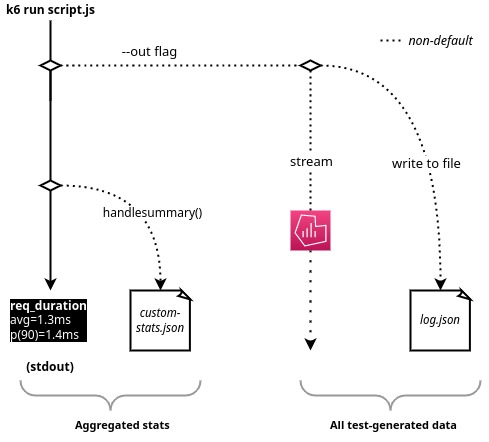

The diagram above was exported from draw.io. Its source (the exported page's mxGraphModel, read from the mxfile embedded in the PNG):
<mxGraphModel dx="1240" dy="1634" grid="1" gridSize="10" guides="1" tooltips="1" connect="1" arrows="1" fold="1" page="1" pageScale="1" pageWidth="850" pageHeight="1100" math="0" shadow="0">
  <root>
    <mxCell id="0" />
    <mxCell id="1" parent="0" />
    <mxCell id="twxcCeHu2FQtUl_X3BUc-34" style="edgeStyle=orthogonalEdgeStyle;curved=1;orthogonalLoop=1;jettySize=auto;html=1;dashed=1;dashPattern=1 4;fontFamily=Courier New;fontSize=14;endArrow=classic;endFill=1;strokeWidth=2;" parent="1" source="twxcCeHu2FQtUl_X3BUc-8" edge="1">
      <mxGeometry relative="1" as="geometry">
        <mxPoint x="310" y="-180" as="targetPoint" />
      </mxGeometry>
    </mxCell>
    <mxCell id="twxcCeHu2FQtUl_X3BUc-8" value="" style="sketch=0;points=[[0,0,0],[0.25,0,0],[0.5,0,0],[0.75,0,0],[1,0,0],[0,1,0],[0.25,1,0],[0.5,1,0],[0.75,1,0],[1,1,0],[0,0.25,0],[0,0.5,0],[0,0.75,0],[1,0.25,0],[1,0.5,0],[1,0.75,0]];points=[[0,0,0],[0.25,0,0],[0.5,0,0],[0.75,0,0],[1,0,0],[0,1,0],[0.25,1,0],[0.5,1,0],[0.75,1,0],[1,1,0],[0,0.25,0],[0,0.5,0],[0,0.75,0],[1,0.25,0],[1,0.5,0],[1,0.75,0]];outlineConnect=0;fontColor=#232F3E;gradientColor=#F34482;gradientDirection=north;fillColor=#BC1356;strokeColor=#ffffff;dashed=0;verticalLabelPosition=bottom;verticalAlign=top;align=center;html=1;fontSize=12;fontStyle=0;aspect=fixed;shape=mxgraph.aws4.resourceIcon;resIcon=mxgraph.aws4.managed_service_for_grafana;" parent="1" vertex="1">
      <mxGeometry x="290" y="-320" width="40" height="40" as="geometry" />
    </mxCell>
    <mxCell id="twxcCeHu2FQtUl_X3BUc-12" value="&lt;i&gt;&lt;font face=&quot;Lucida Console&quot;&gt;log.json&lt;/font&gt;&lt;/i&gt;" style="whiteSpace=wrap;html=1;shape=mxgraph.basic.document;strokeWidth=2;" parent="1" vertex="1">
      <mxGeometry x="410" y="-240" width="60" height="60" as="geometry" />
    </mxCell>
    <mxCell id="NQ1oKMcou9ARGNVdDZhw-48" style="edgeStyle=orthogonalEdgeStyle;curved=1;orthogonalLoop=1;jettySize=auto;html=1;entryX=0.5;entryY=0;entryDx=0;entryDy=0;entryPerimeter=0;fontSize=14;strokeWidth=2;startArrow=none;" parent="1" source="NQ1oKMcou9ARGNVdDZhw-21" edge="1">
      <mxGeometry relative="1" as="geometry">
        <mxPoint x="50" y="-240" as="targetPoint" />
      </mxGeometry>
    </mxCell>
    <mxCell id="OCh2QH3qAaRKegLDsTd7-49" style="edgeStyle=orthogonalEdgeStyle;rounded=0;orthogonalLoop=1;jettySize=auto;html=1;fontFamily=Helvetica;fontSize=6;endArrow=none;endFill=0;strokeWidth=2;" edge="1" parent="1" source="NQ1oKMcou9ARGNVdDZhw-8">
      <mxGeometry relative="1" as="geometry">
        <mxPoint x="50" y="-430" as="targetPoint" />
      </mxGeometry>
    </mxCell>
    <mxCell id="NQ1oKMcou9ARGNVdDZhw-8" value="&lt;b&gt;&lt;font style=&quot;font-size: 12px&quot;&gt;k6 run script.js&lt;/font&gt;&lt;/b&gt;" style="text;html=1;align=center;verticalAlign=middle;resizable=0;points=[];autosize=1;strokeColor=none;fillColor=none;" parent="1" vertex="1">
      <mxGeometry y="-530" width="100" height="20" as="geometry" />
    </mxCell>
    <mxCell id="NQ1oKMcou9ARGNVdDZhw-22" style="edgeStyle=orthogonalEdgeStyle;curved=1;orthogonalLoop=1;jettySize=auto;html=1;strokeWidth=2;dashed=1;dashPattern=1 2;" parent="1" source="NQ1oKMcou9ARGNVdDZhw-21" edge="1">
      <mxGeometry relative="1" as="geometry">
        <mxPoint x="160" y="-240" as="targetPoint" />
      </mxGeometry>
    </mxCell>
    <mxCell id="NQ1oKMcou9ARGNVdDZhw-36" value="handlesummary()" style="edgeLabel;html=1;align=center;verticalAlign=middle;resizable=0;points=[];fontSize=12;" parent="NQ1oKMcou9ARGNVdDZhw-22" vertex="1" connectable="0">
      <mxGeometry x="0.2353" y="-9" relative="1" as="geometry">
        <mxPoint as="offset" />
      </mxGeometry>
    </mxCell>
    <mxCell id="NQ1oKMcou9ARGNVdDZhw-29" value="&lt;font style=&quot;font-size: 12px&quot;&gt;&lt;b&gt;(stdout)&lt;/b&gt;&lt;/font&gt;" style="text;html=1;strokeColor=none;fillColor=none;align=center;verticalAlign=middle;whiteSpace=wrap;rounded=0;fontSize=16;" parent="1" vertex="1">
      <mxGeometry x="20" y="-180" width="60" height="30" as="geometry" />
    </mxCell>
    <mxCell id="2Up0yTUCzfoQxGqze-OC-8" value="&lt;i&gt;&lt;font face=&quot;Lucida Console&quot;&gt;custom-stats.json&lt;/font&gt;&lt;/i&gt;" style="whiteSpace=wrap;html=1;shape=mxgraph.basic.document;strokeWidth=2;" parent="1" vertex="1">
      <mxGeometry x="130" y="-240" width="60" height="60" as="geometry" />
    </mxCell>
    <mxCell id="NQ1oKMcou9ARGNVdDZhw-21" value="" style="rhombus;whiteSpace=wrap;html=1;strokeWidth=2;" parent="1" vertex="1">
      <mxGeometry x="40" y="-350" width="20" height="10" as="geometry" />
    </mxCell>
    <mxCell id="OCh2QH3qAaRKegLDsTd7-3" value="" style="edgeStyle=orthogonalEdgeStyle;curved=1;orthogonalLoop=1;jettySize=auto;html=1;entryX=0.5;entryY=0;entryDx=0;entryDy=0;entryPerimeter=0;fontSize=14;strokeWidth=2;endArrow=none;startArrow=none;endFill=0;" edge="1" parent="1" source="OCh2QH3qAaRKegLDsTd7-20" target="NQ1oKMcou9ARGNVdDZhw-21">
      <mxGeometry relative="1" as="geometry">
        <mxPoint x="50" y="-240" as="targetPoint" />
        <mxPoint x="50" y="-470" as="sourcePoint" />
      </mxGeometry>
    </mxCell>
    <mxCell id="OCh2QH3qAaRKegLDsTd7-12" value="&lt;h1&gt;&lt;font style=&quot;font-size: 11px&quot;&gt;All test-generated data&lt;/font&gt;&lt;/h1&gt;" style="text;html=1;strokeColor=none;fillColor=none;spacing=5;spacingTop=-20;whiteSpace=wrap;overflow=hidden;rounded=0;fontSize=12;" vertex="1" parent="1">
      <mxGeometry x="325" y="-130" width="145" height="40" as="geometry" />
    </mxCell>
    <mxCell id="OCh2QH3qAaRKegLDsTd7-13" value="&lt;h1&gt;&lt;font style=&quot;font-size: 11px&quot;&gt;Aggregated stats&lt;/font&gt;&lt;/h1&gt;" style="text;html=1;strokeColor=none;fillColor=none;spacing=5;spacingTop=-20;whiteSpace=wrap;overflow=hidden;rounded=0;fontSize=12;" vertex="1" parent="1">
      <mxGeometry x="70" y="-130" width="160" height="40" as="geometry" />
    </mxCell>
    <mxCell id="OCh2QH3qAaRKegLDsTd7-14" value="" style="verticalLabelPosition=bottom;shadow=0;dashed=0;align=center;html=1;verticalAlign=top;strokeWidth=2;shape=mxgraph.mockup.markup.curlyBrace;strokeColor=#999999;fontSize=12;rotation=-180;fontStyle=1" vertex="1" parent="1">
      <mxGeometry x="20" y="-150" width="180" height="30" as="geometry" />
    </mxCell>
    <mxCell id="OCh2QH3qAaRKegLDsTd7-32" style="edgeStyle=orthogonalEdgeStyle;curved=1;orthogonalLoop=1;jettySize=auto;html=1;entryX=0;entryY=0.5;entryDx=0;entryDy=0;dashed=1;dashPattern=1 2;fontFamily=Lucida Console;fontSize=14;endArrow=none;endFill=0;strokeWidth=2;" edge="1" parent="1" source="OCh2QH3qAaRKegLDsTd7-20" target="OCh2QH3qAaRKegLDsTd7-21">
      <mxGeometry relative="1" as="geometry" />
    </mxCell>
    <mxCell id="OCh2QH3qAaRKegLDsTd7-34" value="&lt;font style=&quot;font-size: 13px&quot;&gt;--out &lt;font style=&quot;font-size: 13px&quot; face=&quot;Helvetica&quot;&gt;flag&lt;/font&gt;&lt;/font&gt;" style="edgeLabel;html=1;align=center;verticalAlign=middle;resizable=0;points=[];fontSize=14;fontFamily=Lucida Console;" vertex="1" connectable="0" parent="OCh2QH3qAaRKegLDsTd7-32">
      <mxGeometry x="-0.2632" y="-1" relative="1" as="geometry">
        <mxPoint y="-16" as="offset" />
      </mxGeometry>
    </mxCell>
    <mxCell id="OCh2QH3qAaRKegLDsTd7-26" style="edgeStyle=orthogonalEdgeStyle;curved=1;orthogonalLoop=1;jettySize=auto;html=1;fontSize=16;endArrow=classic;endFill=1;strokeWidth=2;entryX=0.5;entryY=0;entryDx=0;entryDy=0;entryPerimeter=0;dashed=1;dashPattern=1 2;" edge="1" parent="1" source="OCh2QH3qAaRKegLDsTd7-21" target="twxcCeHu2FQtUl_X3BUc-12">
      <mxGeometry relative="1" as="geometry">
        <mxPoint x="370.0000000000002" y="-450" as="targetPoint" />
      </mxGeometry>
    </mxCell>
    <mxCell id="OCh2QH3qAaRKegLDsTd7-46" value="write to file&lt;br&gt;" style="edgeLabel;html=1;align=center;verticalAlign=middle;resizable=0;points=[];fontSize=13;fontFamily=Helvetica;" vertex="1" connectable="0" parent="OCh2QH3qAaRKegLDsTd7-26">
      <mxGeometry x="0.2563" y="-16" relative="1" as="geometry">
        <mxPoint x="1" as="offset" />
      </mxGeometry>
    </mxCell>
    <mxCell id="OCh2QH3qAaRKegLDsTd7-27" style="edgeStyle=orthogonalEdgeStyle;curved=1;orthogonalLoop=1;jettySize=auto;html=1;fontSize=16;endArrow=none;endFill=0;strokeWidth=2;dashed=1;dashPattern=1 2;" edge="1" parent="1" source="OCh2QH3qAaRKegLDsTd7-21" target="twxcCeHu2FQtUl_X3BUc-8">
      <mxGeometry relative="1" as="geometry" />
    </mxCell>
    <mxCell id="OCh2QH3qAaRKegLDsTd7-43" value="stream&lt;br&gt;" style="edgeLabel;html=1;align=center;verticalAlign=middle;resizable=0;points=[];fontSize=13;fontFamily=Helvetica;" vertex="1" connectable="0" parent="OCh2QH3qAaRKegLDsTd7-27">
      <mxGeometry x="0.2898" relative="1" as="geometry">
        <mxPoint as="offset" />
      </mxGeometry>
    </mxCell>
    <mxCell id="OCh2QH3qAaRKegLDsTd7-21" value="" style="rhombus;whiteSpace=wrap;html=1;strokeWidth=2;" vertex="1" parent="1">
      <mxGeometry x="300" y="-470" width="20" height="10" as="geometry" />
    </mxCell>
    <mxCell id="OCh2QH3qAaRKegLDsTd7-20" value="" style="rhombus;whiteSpace=wrap;html=1;strokeWidth=2;" vertex="1" parent="1">
      <mxGeometry x="40" y="-470" width="20" height="10" as="geometry" />
    </mxCell>
    <mxCell id="OCh2QH3qAaRKegLDsTd7-33" value="" style="edgeStyle=orthogonalEdgeStyle;curved=1;orthogonalLoop=1;jettySize=auto;html=1;entryX=0.5;entryY=0;entryDx=0;entryDy=0;entryPerimeter=0;fontSize=14;strokeWidth=2;endArrow=none;startArrow=none;" edge="1" parent="1" target="OCh2QH3qAaRKegLDsTd7-20">
      <mxGeometry relative="1" as="geometry">
        <mxPoint x="50" y="-350" as="targetPoint" />
        <mxPoint x="50" y="-470" as="sourcePoint" />
      </mxGeometry>
    </mxCell>
    <mxCell id="OCh2QH3qAaRKegLDsTd7-39" value="" style="endArrow=none;html=1;rounded=0;dashed=1;dashPattern=1 2;fontFamily=Helvetica;fontSize=13;strokeWidth=2;" edge="1" parent="1">
      <mxGeometry width="50" height="50" relative="1" as="geometry">
        <mxPoint x="380" y="-490" as="sourcePoint" />
        <mxPoint x="400" y="-490" as="targetPoint" />
      </mxGeometry>
    </mxCell>
    <mxCell id="OCh2QH3qAaRKegLDsTd7-41" value="&lt;i&gt;non-default&lt;/i&gt;" style="text;html=1;strokeColor=none;fillColor=none;align=center;verticalAlign=middle;whiteSpace=wrap;rounded=0;fontFamily=Helvetica;fontSize=13;" vertex="1" parent="1">
      <mxGeometry x="392.5" y="-500" width="95" height="20" as="geometry" />
    </mxCell>
    <mxCell id="OCh2QH3qAaRKegLDsTd7-50" value="" style="verticalLabelPosition=bottom;shadow=0;dashed=0;align=center;html=1;verticalAlign=top;strokeWidth=2;shape=mxgraph.mockup.markup.curlyBrace;strokeColor=#999999;fontSize=12;rotation=-180;fontStyle=1" vertex="1" parent="1">
      <mxGeometry x="300" y="-150" width="180" height="30" as="geometry" />
    </mxCell>
    <mxCell id="OCh2QH3qAaRKegLDsTd7-55" value="&lt;b&gt;req_duration&lt;br&gt;&lt;/b&gt;avg=1.3ms&lt;br&gt;p(90)=1.4ms" style="text;html=1;strokeColor=none;fillColor=none;align=left;verticalAlign=middle;whiteSpace=wrap;rounded=0;labelBackgroundColor=#000000;fontFamily=Helvetica;fontSize=12;fontColor=#FFFFFF;" vertex="1" parent="1">
      <mxGeometry x="8" y="-230" width="90" height="40" as="geometry" />
    </mxCell>
  </root>
</mxGraphModel>